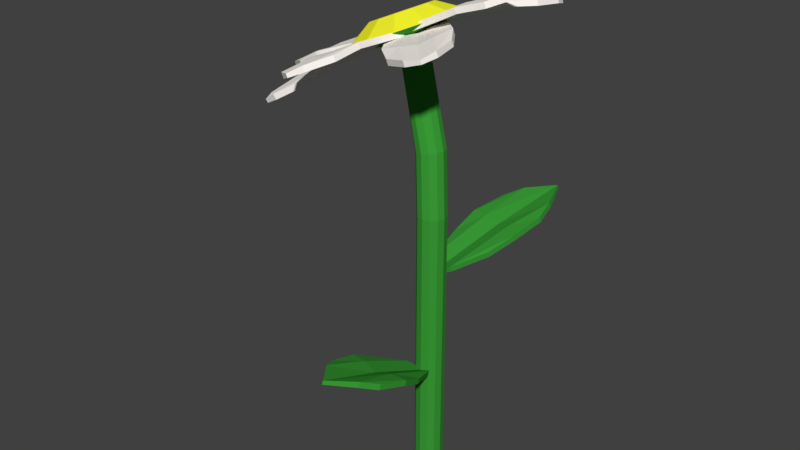 # Source: Flower1.2.blend  (saved by Blender 2.78.0; exported with 4.5.12 LTS)
import bpy
from mathutils import Matrix  # noqa: F401  (used for matrix-valued properties, if any)

bpy.ops.wm.read_factory_settings(use_empty=True)
scene = bpy.context.scene
scene.name = 'Scene'

# ---- collections
col_collection_1 = bpy.data.collections.new('Collection 1'); scene.collection.children.link(col_collection_1)

# ---- materials (node trees are filled in below, after node groups)
mat_flowerbase = bpy.data.materials.new('FlowerBase')
mat_flowerbase.alpha_threshold = 0.0
mat_flowerbase.use_transparent_shadow = False
mat_flowerbase.diffuse_color = (0.04036, 0.3185, 0.03627, 1.0)
mat_flowerbase.roughness = 0.5
mat_petals = bpy.data.materials.new('Petals')
mat_petals.alpha_threshold = 0.0
mat_petals.use_transparent_shadow = False
mat_petals.diffuse_color = (1.0, 0.9527, 0.8941, 1.0)
mat_petals.roughness = 0.5
mat_polen = bpy.data.materials.new('Polen')
mat_polen.alpha_threshold = 0.0
mat_polen.use_transparent_shadow = False
mat_polen.diffuse_color = (1.0, 0.99, 0.02758, 1.0)
mat_polen.roughness = 0.5

# ---- material node trees

# ---- world
world_world = bpy.data.worlds.new('World'); scene.world = world_world
world_world.color = (0.05088, 0.05088, 0.05088)
world_world.use_sun_shadow = False
world_world.sun_shadow_jitter_overblur = 0.0
world_world.cycles.sampling_method = 'MANUAL'

# ---- meshes
me_cube_002 = bpy.data.meshes.new('Cube.002')
me_cube_002.from_pydata([(-0.0001085, 0.02163, 0.03364), (-0.001277, 0.07654, 0.03626), (-0.0001085, 0.07654, 0.03364), (-0.001277, 0.02163, 0.03626), (-0.007117, 0.02163, 0.0326), (-0.006338, 0.02163, 0.03086), (-0.007117, 0.08041, 0.0326), (-0.006338, 0.08041, 0.03086), (-0.0188, 0.02163, 0.02529), (-0.01997, 0.02163, 0.02791), (-0.0188, 0.06525, 0.02529), (-0.01997, 0.06525, 0.02791), (0.006121, 0.02163, 0.03642), (0.004953, 0.02163, 0.03904), (0.006121, 0.06525, 0.03642), (0.004953, 0.06525, 0.03904), (-0.01257, 0.02163, 0.02808), (-0.01374, 0.07654, 0.03069), (-0.01257, 0.07654, 0.02808), (-0.01374, 0.02163, 0.03069), (-0.006972, 0.05865, 0.03228), (-0.007751, 0.05865, 0.03402), (-0.02095, 0.05107, 0.02603), (-0.02212, 0.05107, 0.02865), (0.007007, 0.05107, 0.03852), (0.005839, 0.05107, 0.04114), (1.747e-05, 0.05672, 0.0354), (-0.001151, 0.05672, 0.03802), (-0.01513, 0.05672, 0.03177), (-0.01396, 0.05672, 0.02916), (0.007244, 0.006345, 0.0378), (0.04137, 0.04862, 0.0463), (0.04232, 0.04819, 0.04363), (0.006288, 0.006774, 0.04046), (0.001876, 0.01093, 0.03719), (0.002513, 0.01064, 0.03541), (0.03943, 0.05573, 0.04343), (0.04007, 0.05544, 0.04166), (-0.006949, 0.01924, 0.03064), (-0.007904, 0.01967, 0.03331), (0.02092, 0.05248, 0.03527), (0.01997, 0.05291, 0.03794), (0.01197, 0.002047, 0.04018), (0.01102, 0.002476, 0.04285), (0.03984, 0.03529, 0.04482), (0.03889, 0.03572, 0.04748), (-0.002218, 0.01494, 0.03302), (0.03191, 0.05722, 0.04153), (0.03286, 0.05679, 0.03886), (-0.003173, 0.01537, 0.03569), (0.02565, 0.03909, 0.04079), (0.02501, 0.03938, 0.04257), (0.01019, 0.04296, 0.03463), (0.009235, 0.04339, 0.0373), (0.03142, 0.02367, 0.04534), (0.03047, 0.0241, 0.04801), (0.02972, 0.03279, 0.04326), (0.02876, 0.03322, 0.04593), (0.01815, 0.04287, 0.04058), (0.0191, 0.04244, 0.03791), (-0.01181, 0.01512, 0.02713), (-0.04111, 0.05722, 0.007306), (-0.03961, 0.05693, 0.004881), (-0.0133, 0.01541, 0.02955), (-0.01748, 0.01095, 0.02638), (-0.01648, 0.01075, 0.02476), (-0.04724, 0.0557, 0.002565), (-0.04625, 0.05551, 0.00095), (-0.02584, 0.002014, 0.02004), (-0.02734, 0.002308, 0.02246), (-0.04793, 0.03523, 0.002368), (-0.04943, 0.03552, 0.004792), (-0.007127, 0.01949, 0.02949), (-0.008625, 0.01978, 0.03191), (-0.02921, 0.0527, 0.01182), (-0.03071, 0.05299, 0.01424), (-0.02116, 0.006382, 0.0224), (-0.05046, 0.04848, 0.002582), (-0.04896, 0.04819, 0.000157), (-0.02266, 0.006676, 0.02483), (-0.03604, 0.0391, 0.01108), (-0.03704, 0.0393, 0.0127), (-0.0427, 0.02353, 0.00885), (-0.0442, 0.02382, 0.01128), (-0.02171, 0.04313, 0.01945), (-0.02321, 0.04342, 0.02188), (-0.02981, 0.04253, 0.01451), (-0.03131, 0.04282, 0.01694), (-0.04181, 0.03302, 0.01164), (-0.04031, 0.03273, 0.009214), (0.005478, -0.005103, 0.03719), (0.05445, -0.005103, 0.0622), (0.05562, -0.005103, 0.05958), (0.00431, -0.005103, 0.0398), (0.0047, 0.001719, 0.03893), (0.005478, 0.001719, 0.03719), (0.05838, 0.001719, 0.0629), (0.05916, 0.001719, 0.06116), (0.005478, 0.01537, 0.03719), (0.00431, 0.01537, 0.0398), (0.04531, 0.01537, 0.05498), (0.04414, 0.01537, 0.05759), (0.005478, -0.01193, 0.03719), (0.00431, -0.01193, 0.0398), (0.04531, -0.01193, 0.05498), (0.04414, -0.01193, 0.05759), (0.005478, 0.008542, 0.03719), (0.05445, 0.008542, 0.0622), (0.05562, 0.008542, 0.05958), (0.00431, 0.008542, 0.0398), (0.03866, 0.001719, 0.05371), (0.03788, 0.001719, 0.05545), (0.03173, 0.01703, 0.05061), (0.03056, 0.01703, 0.05323), (0.03173, -0.01359, 0.05061), (0.03056, -0.01359, 0.05323), (0.03689, -0.005936, 0.05292), (0.03572, -0.005936, 0.05553), (0.03572, 0.009374, 0.05553), (0.03689, 0.009374, 0.05292), (-0.02043, 0.008542, 0.02562), (-0.07174, 0.008542, 0.005842), (-0.07057, 0.008542, 0.003225), (-0.0216, 0.008542, 0.02823), (-0.02121, 0.001719, 0.02736), (-0.02043, 0.001719, 0.02562), (-0.07489, 0.001719, 0.003389), (-0.07411, 0.001719, 0.001646), (-0.02043, -0.01193, 0.02562), (-0.0216, -0.01193, 0.02823), (-0.06027, -0.01193, 0.007828), (-0.06143, -0.01193, 0.01044), (-0.02043, 0.01536, 0.02562), (-0.0216, 0.01536, 0.02823), (-0.06027, 0.01536, 0.007828), (-0.06143, 0.01536, 0.01044), (-0.02043, -0.005103, 0.02562), (-0.07174, -0.005103, 0.005842), (-0.07057, -0.005103, 0.003225), (-0.0216, -0.005103, 0.02823), (-0.05488, 0.001719, 0.01194), (-0.05565, 0.001719, 0.01368), (-0.04795, -0.01359, 0.01503), (-0.04912, -0.01359, 0.01765), (-0.04795, 0.01703, 0.01503), (-0.04912, 0.01703, 0.01765), (-0.05311, 0.009374, 0.01273), (-0.05428, 0.009374, 0.01534), (-0.05428, -0.005936, 0.01534), (-0.05311, -0.005936, 0.01273), (-0.01375, -0.01406, 0.02755), (-0.01492, -0.06897, 0.03016), (-0.01375, -0.06897, 0.02755), (-0.01492, -0.01406, 0.03016), (-0.008298, -0.01406, 0.03207), (-0.007519, -0.01406, 0.03033), (-0.008297, -0.07285, 0.03207), (-0.007519, -0.07285, 0.03033), (0.004941, -0.01406, 0.03589), (0.003772, -0.01406, 0.03851), (0.004941, -0.05769, 0.03589), (0.003772, -0.05769, 0.03851), (-0.01998, -0.01406, 0.02477), (-0.02115, -0.01406, 0.02738), (-0.01998, -0.05769, 0.02477), (-0.02115, -0.05769, 0.02738), (-0.001289, -0.01406, 0.03311), (-0.002458, -0.06897, 0.03573), (-0.001289, -0.06897, 0.03311), (-0.002458, -0.01406, 0.03573), (-0.008153, -0.05109, 0.03175), (-0.008931, -0.05109, 0.03349), (0.005826, -0.04351, 0.03799), (0.004658, -0.04351, 0.04061), (-0.02213, -0.04351, 0.02551), (-0.0233, -0.04351, 0.02812), (-0.01514, -0.04915, 0.02863), (-0.01631, -0.04915, 0.03125), (-0.002332, -0.04915, 0.03749), (-0.001163, -0.04915, 0.03487), (-0.02175, 0.001221, 0.02485), (-0.05086, -0.04105, 0.005112), (-0.04951, -0.04062, 0.00262), (-0.0231, 0.0007922, 0.02734), (-0.01772, -0.003363, 0.02844), (-0.01682, -0.003078, 0.02678), (-0.04743, -0.04816, 0.004643), (-0.04654, -0.04787, 0.002983), (-0.006949, -0.01168, 0.03064), (-0.008297, -0.0121, 0.03313), (-0.029, -0.04492, 0.01298), (-0.03035, -0.04535, 0.01547), (-0.02668, 0.00552, 0.02292), (-0.02803, 0.005091, 0.02541), (-0.04874, -0.02772, 0.005259), (-0.05009, -0.02815, 0.007751), (-0.01188, -0.007376, 0.02871), (-0.04099, -0.04965, 0.008973), (-0.03964, -0.04922, 0.006481), (-0.01323, -0.007805, 0.0312), (-0.03627, -0.03153, 0.01314), (-0.03717, -0.03181, 0.0148), (-0.02136, -0.0354, 0.02054), (-0.02271, -0.03582, 0.02303), (-0.04351, -0.0161, 0.01188), (-0.04486, -0.01653, 0.01437), (-0.04082, -0.02523, 0.01176), (-0.04217, -0.02566, 0.01425), (-0.0311, -0.0353, 0.01858), (-0.02975, -0.03487, 0.01609), (-0.001092, -0.007552, 0.03191), (0.03322, -0.04965, 0.0405), (0.03403, -0.04936, 0.03776), (-0.001897, -0.007846, 0.03465), (0.003254, -0.00338, 0.03564), (0.00379, -0.003184, 0.03382), (0.04085, -0.04814, 0.04191), (0.04139, -0.04794, 0.04008), (0.01355, 0.005552, 0.03763), (0.01275, 0.005259, 0.04037), (0.04146, -0.02766, 0.04228), (0.04065, -0.02795, 0.04502), (-0.005974, -0.01192, 0.03), (-0.006779, -0.01221, 0.03274), (0.02193, -0.04513, 0.03465), (0.02112, -0.04543, 0.03739), (0.008672, 0.001184, 0.03573), (0.04299, -0.04092, 0.04431), (0.04379, -0.04062, 0.04158), (0.007867, 0.0008904, 0.03846), (0.02704, -0.03153, 0.03925), (0.0265, -0.03173, 0.04107), (0.03314, -0.01596, 0.04272), (0.03234, -0.01625, 0.04545), (0.01123, -0.03556, 0.03416), (0.01043, -0.03586, 0.0369), (0.02032, -0.03496, 0.0369), (0.01951, -0.03525, 0.03964), (0.03047, -0.02545, 0.04392), (0.03127, -0.02516, 0.04118), (0.02455, -0.0487, -0.1145), (0.02455, -0.04753, -0.1119), (0.008384, -0.04753, -0.1119), (0.008384, -0.0487, -0.1145), (0.000301, -0.04588, -0.1126), (0.000301, -0.04705, -0.1152), (0.03263, -0.04588, -0.1126), (0.03263, -0.04705, -0.1152), (0.01647, -0.04897, -0.1139), (0.01647, -0.04975, -0.1156), (0.02329, -0.01743, -0.1267), (0.0265, -0.07203, -0.1055), (0.0265, -0.07086, -0.1029), (0.02329, -0.01859, -0.1293), (0.001829, -0.06192, -0.1069), (0.001829, -0.06308, -0.1095), (0.002822, -0.03349, -0.1195), (0.002822, -0.03466, -0.1222), (0.03111, -0.06192, -0.1069), (0.03111, -0.06308, -0.1095), (0.03011, -0.03349, -0.1195), (0.03011, -0.03466, -0.1222), (0.01647, -0.08431, -0.1016), (0.01647, -0.08353, -0.09987), (0.01647, -0.01305, -0.1334), (0.01647, -0.01227, -0.1316), (0.009644, -0.01743, -0.1267), (0.006434, -0.07203, -0.1055), (0.006434, -0.07086, -0.1029), (0.009644, -0.01859, -0.1293), (0.02015, 0.03189, -0.06452), (0.01981, 0.03091, -0.06185), (0.03508, 0.02558, -0.06185), (0.03542, 0.02657, -0.06452), (0.04215, 0.02133, -0.0625), (0.0425, 0.02232, -0.06517), (0.01162, 0.03198, -0.0625), (0.01197, 0.03296, -0.06517), (0.02789, 0.02952, -0.0639), (0.02811, 0.03017, -0.06568), (0.01087, 0.001435, -0.07525), (0.02612, 0.05494, -0.05665), (0.02578, 0.05395, -0.05398), (0.01121, 0.002419, -0.07792), (0.04607, 0.03722, -0.05754), (0.04642, 0.0382, -0.06021), (0.03559, 0.01017, -0.06886), (0.03593, 0.01115, -0.07153), (0.01843, 0.04685, -0.05754), (0.01877, 0.04784, -0.06021), (0.009821, 0.01915, -0.06886), (0.01016, 0.02014, -0.07153), (0.0397, 0.06339, -0.05334), (0.03947, 0.06274, -0.05156), (0.01577, -0.005238, -0.08171), (0.01554, -0.005894, -0.07993), (0.02375, -0.003057, -0.07525), (0.04507, 0.04833, -0.05665), (0.04473, 0.04735, -0.05398), (0.0241, -0.002073, -0.07792), (0.01776, -0.002575, -0.1906), (0.01776, -0.002575, -0.04698), (0.02136, -0.003541, -0.1906), (0.02136, -0.003541, -0.04698), (0.024, -0.00618, -0.1906), (0.024, -0.00618, -0.04698), (0.02497, -0.009784, -0.1906), (0.02497, -0.009784, -0.04698), (0.024, -0.01339, -0.1906), (0.024, -0.01339, -0.04698), (0.02136, -0.01603, -0.1906), (0.02136, -0.01603, -0.04698), (0.01776, -0.01699, -0.1906), (0.01776, -0.01699, -0.04698), (0.01416, -0.01603, -0.1906), (0.01416, -0.01603, -0.04698), (0.01152, -0.01339, -0.1906), (0.01152, -0.01339, -0.04698), (0.01055, -0.009784, -0.1906), (0.01055, -0.009784, -0.04698), (0.01152, -0.00618, -0.1906), (0.01152, -0.00618, -0.04698), (0.01416, -0.003541, -0.1906), (0.01416, -0.003541, -0.04698), (0.01369, 0.001235, -0.01716), (0.01726, 0.0002692, -0.01668), (0.01988, -0.00237, -0.01633), (0.02083, -0.005974, -0.0162), (0.01988, -0.009579, -0.01633), (0.01726, -0.01222, -0.01668), (0.01369, -0.01318, -0.01716), (0.01011, -0.01222, -0.01764), (0.007499, -0.009579, -0.01799), (0.006542, -0.005974, -0.01812), (0.007499, -0.00237, -0.01799), (0.01011, 0.0002692, -0.01764), (-0.004565, 0.01087, 0.02689), (-0.001274, 0.009904, 0.02836), (0.001136, 0.007265, 0.02943), (0.002018, 0.003661, 0.02983), (0.001136, 5.594e-05, 0.02943), (-0.001274, -0.002583, 0.02836), (-0.004565, -0.003549, 0.02689), (-0.007856, -0.002583, 0.02542), (-0.01027, 5.594e-05, 0.02434), (-0.01115, 0.00366, 0.02395), (-0.01027, 0.007265, 0.02434), (-0.007856, 0.009904, 0.02542), (-0.007587, 0.03012, 0.03365), (0.005014, 0.02643, 0.03928), (0.01424, 0.01632, 0.0434), (0.01762, 0.002521, 0.04491), (0.01424, -0.01128, 0.0434), (0.005014, -0.02138, 0.03928), (-0.007587, -0.02508, 0.03365), (-0.02019, -0.02138, 0.02803), (-0.02941, -0.01128, 0.02391), (-0.03279, 0.002521, 0.0224), (-0.02941, 0.01632, 0.02391), (-0.02019, 0.02643, 0.02803), (-0.0106, 0.01825, 0.04039), (-0.003414, 0.01615, 0.0436), (0.001843, 0.01039, 0.04595), (0.003768, 0.002521, 0.04681), (0.001843, -0.005344, 0.04595), (-0.003414, -0.0111, 0.0436), (-0.0106, -0.01321, 0.04039), (-0.01778, -0.0111, 0.03719), (-0.02304, -0.005344, 0.03484), (-0.02496, 0.002521, 0.03398), (-0.02304, 0.01039, 0.03484), (-0.01778, 0.01615, 0.03719)], [], [(7, 6, 1, 2), (20, 26, 0, 5), (18, 17, 6, 7), (0, 3, 4, 5), (29, 20, 5, 16), (27, 21, 4, 3), (22, 23, 11, 10), (2, 1, 15, 14), (24, 25, 13, 12), (16, 19, 9, 8), (26, 24, 12, 0), (28, 23, 9, 19), (25, 27, 3, 13), (12, 13, 3, 0), (21, 28, 19, 4), (5, 4, 19, 16), (22, 29, 16, 8), (10, 11, 17, 18), (10, 18, 29, 22), (6, 17, 28, 21), (15, 1, 27, 25), (17, 11, 23, 28), (2, 14, 24, 26), (14, 15, 25, 24), (8, 9, 23, 22), (1, 6, 21, 27), (18, 7, 20, 29), (7, 2, 26, 20), (37, 36, 31, 32), (50, 56, 30, 35), (48, 47, 36, 37), (30, 33, 34, 35), (59, 50, 35, 46), (57, 51, 34, 33), (52, 53, 41, 40), (32, 31, 45, 44), (54, 55, 43, 42), (46, 49, 39, 38), (56, 54, 42, 30), (58, 53, 39, 49), (55, 57, 33, 43), (42, 43, 33, 30), (51, 58, 49, 34), (35, 34, 49, 46), (52, 59, 46, 38), (40, 41, 47, 48), (40, 48, 59, 52), (36, 47, 58, 51), (45, 31, 57, 55), (47, 41, 53, 58), (32, 44, 54, 56), (44, 45, 55, 54), (38, 39, 53, 52), (31, 36, 51, 57), (48, 37, 50, 59), (37, 32, 56, 50), (67, 66, 61, 62), (80, 86, 60, 65), (78, 77, 66, 67), (60, 63, 64, 65), (89, 80, 65, 76), (87, 81, 64, 63), (82, 83, 71, 70), (62, 61, 75, 74), (84, 85, 73, 72), (76, 79, 69, 68), (86, 84, 72, 60), (88, 83, 69, 79), (85, 87, 63, 73), (72, 73, 63, 60), (81, 88, 79, 64), (65, 64, 79, 76), (82, 89, 76, 68), (70, 71, 77, 78), (70, 78, 89, 82), (66, 77, 88, 81), (75, 61, 87, 85), (77, 71, 83, 88), (62, 74, 84, 86), (74, 75, 85, 84), (68, 69, 83, 82), (61, 66, 81, 87), (78, 67, 80, 89), (67, 62, 86, 80), (97, 96, 91, 92), (110, 116, 90, 95), (108, 107, 96, 97), (90, 93, 94, 95), (119, 110, 95, 106), (117, 111, 94, 93), (112, 113, 101, 100), (92, 91, 105, 104), (114, 115, 103, 102), (106, 109, 99, 98), (116, 114, 102, 90), (118, 113, 99, 109), (115, 117, 93, 103), (102, 103, 93, 90), (111, 118, 109, 94), (95, 94, 109, 106), (112, 119, 106, 98), (100, 101, 107, 108), (100, 108, 119, 112), (96, 107, 118, 111), (105, 91, 117, 115), (107, 101, 113, 118), (92, 104, 114, 116), (104, 105, 115, 114), (98, 99, 113, 112), (91, 96, 111, 117), (108, 97, 110, 119), (97, 92, 116, 110), (127, 126, 121, 122), (140, 146, 120, 125), (138, 137, 126, 127), (120, 123, 124, 125), (149, 140, 125, 136), (147, 141, 124, 123), (142, 143, 131, 130), (122, 121, 135, 134), (144, 145, 133, 132), (136, 139, 129, 128), (146, 144, 132, 120), (148, 143, 129, 139), (145, 147, 123, 133), (132, 133, 123, 120), (141, 148, 139, 124), (125, 124, 139, 136), (142, 149, 136, 128), (130, 131, 137, 138), (130, 138, 149, 142), (126, 137, 148, 141), (135, 121, 147, 145), (137, 131, 143, 148), (122, 134, 144, 146), (134, 135, 145, 144), (128, 129, 143, 142), (121, 126, 141, 147), (138, 127, 140, 149), (127, 122, 146, 140), (157, 156, 151, 152), (170, 176, 150, 155), (168, 167, 156, 157), (150, 153, 154, 155), (179, 170, 155, 166), (177, 171, 154, 153), (172, 173, 161, 160), (152, 151, 165, 164), (174, 175, 163, 162), (166, 169, 159, 158), (176, 174, 162, 150), (178, 173, 159, 169), (175, 177, 153, 163), (162, 163, 153, 150), (171, 178, 169, 154), (155, 154, 169, 166), (172, 179, 166, 158), (160, 161, 167, 168), (160, 168, 179, 172), (156, 167, 178, 171), (165, 151, 177, 175), (167, 161, 173, 178), (152, 164, 174, 176), (164, 165, 175, 174), (158, 159, 173, 172), (151, 156, 171, 177), (168, 157, 170, 179), (157, 152, 176, 170), (187, 186, 181, 182), (200, 206, 180, 185), (198, 197, 186, 187), (180, 183, 184, 185), (209, 200, 185, 196), (207, 201, 184, 183), (202, 203, 191, 190), (182, 181, 195, 194), (204, 205, 193, 192), (196, 199, 189, 188), (206, 204, 192, 180), (208, 203, 189, 199), (205, 207, 183, 193), (192, 193, 183, 180), (201, 208, 199, 184), (185, 184, 199, 196), (202, 209, 196, 188), (190, 191, 197, 198), (190, 198, 209, 202), (186, 197, 208, 201), (195, 181, 207, 205), (197, 191, 203, 208), (182, 194, 204, 206), (194, 195, 205, 204), (188, 189, 203, 202), (181, 186, 201, 207), (198, 187, 200, 209), (187, 182, 206, 200), (217, 216, 211, 212), (230, 236, 210, 215), (228, 227, 216, 217), (210, 213, 214, 215), (239, 230, 215, 226), (237, 231, 214, 213), (232, 233, 221, 220), (212, 211, 225, 224), (234, 235, 223, 222), (226, 229, 219, 218), (236, 234, 222, 210), (238, 233, 219, 229), (235, 237, 213, 223), (222, 223, 213, 210), (231, 238, 229, 214), (215, 214, 229, 226), (232, 239, 226, 218), (220, 221, 227, 228), (220, 228, 239, 232), (216, 227, 238, 231), (225, 211, 237, 235), (227, 221, 233, 238), (212, 224, 234, 236), (224, 225, 235, 234), (218, 219, 233, 232), (211, 216, 231, 237), (228, 217, 230, 239), (217, 212, 236, 230), (267, 255, 245, 243), (251, 262, 249, 240), (244, 242, 266, 256), (262, 267, 243, 249), (257, 256, 266, 269), (247, 240, 253, 261), (240, 249, 264, 253), (254, 268, 242, 244), (249, 243, 269, 264), (267, 268, 254, 255), (261, 260, 246, 247), (247, 246, 258, 259), (259, 258, 252, 251), (268, 263, 248, 242), (248, 241, 250, 265), (264, 265, 250, 253), (245, 244, 256, 257), (242, 248, 265, 266), (269, 266, 265, 264), (241, 246, 260, 250), (252, 258, 246, 241), (251, 252, 263, 262), (263, 252, 241, 248), (262, 263, 268, 267), (253, 250, 260, 261), (255, 254, 244, 245), (243, 245, 257, 269), (259, 251, 240, 247), (297, 285, 275, 273), (281, 292, 279, 270), (274, 272, 296, 286), (292, 297, 273, 279), (287, 286, 296, 299), (277, 270, 283, 291), (270, 279, 294, 283), (284, 298, 272, 274), (279, 273, 299, 294), (297, 298, 284, 285), (291, 290, 276, 277), (277, 276, 288, 289), (289, 288, 282, 281), (298, 293, 278, 272), (278, 271, 280, 295), (294, 295, 280, 283), (275, 274, 286, 287), (272, 278, 295, 296), (299, 296, 295, 294), (271, 276, 290, 280), (282, 288, 276, 271), (281, 282, 293, 292), (293, 282, 271, 278), (292, 293, 298, 297), (283, 280, 290, 291), (285, 284, 274, 275), (273, 275, 287, 299), (289, 281, 270, 277), (300, 301, 303, 302), (302, 303, 305, 304), (304, 305, 307, 306), (306, 307, 309, 308), (308, 309, 311, 310), (310, 311, 313, 312), (312, 313, 315, 314), (314, 315, 317, 316), (316, 317, 319, 318), (318, 319, 321, 320), (315, 313, 330, 331), (320, 321, 323, 322), (322, 323, 301, 300), (300, 302, 304, 306, 308, 310, 312, 314, 316, 318, 320, 322), (326, 325, 337, 338), (313, 311, 329, 330), (311, 309, 328, 329), (309, 307, 327, 328), (301, 323, 335, 324), (303, 301, 324, 325), (307, 305, 326, 327), (323, 321, 334, 335), (305, 303, 325, 326), (321, 319, 333, 334), (319, 317, 332, 333), (317, 315, 331, 332), (336, 347, 359, 348), (333, 332, 344, 345), (330, 329, 341, 342), (327, 326, 338, 339), (334, 333, 345, 346), (331, 330, 342, 343), (328, 327, 339, 340), (335, 334, 346, 347), (325, 324, 336, 337), (332, 331, 343, 344), (329, 328, 340, 341), (324, 335, 347, 336), (353, 352, 364, 365), (338, 337, 349, 350), (345, 344, 356, 357), (342, 341, 353, 354), (339, 338, 350, 351), (346, 345, 357, 358), (343, 342, 354, 355), (340, 339, 351, 352), (347, 346, 358, 359), (337, 336, 348, 349), (344, 343, 355, 356), (341, 340, 352, 353), (361, 360, 371, 370, 369, 368, 367, 366, 365, 364, 363, 362), (348, 359, 371, 360), (350, 349, 361, 362), (357, 356, 368, 369), (354, 353, 365, 366), (351, 350, 362, 363), (358, 357, 369, 370), (355, 354, 366, 367), (352, 351, 363, 364), (359, 358, 370, 371), (349, 348, 360, 361), (356, 355, 367, 368)])
me_cube_002.polygons.foreach_set('material_index', [1, 1, 1, 1, 1, 1, 1, 1, 1, 1, 1, 1, 1, 1, 1, 1, 1, 1, 1, 1, 1, 1, 1, 1, 1, 1, 1, 1, 1, 1, 1, 1, 1, 1, 1, 1, 1, 1, 1, 1, 1, 1, 1, 1, 1, 1, 1, 1, 1, 1, 1, 1, 1, 1, 1, 1, 1, 1, 1, 1, 1, 1, 1, 1, 1, 1, 1, 1, 1, 1, 1, 1, 1, 1, 1, 1, 1, 1, 1, 1, 1, 1, 1, 1, 1, 1, 1, 1, 1, 1, 1, 1, 1, 1, 1, 1, 1, 1, 1, 1, 1, 1, 1, 1, 1, 1, 1, 1, 1, 1, 1, 1, 1, 1, 1, 1, 1, 1, 1, 1, 1, 1, 1, 1, 1, 1, 1, 1, 1, 1, 1, 1, 1, 1, 1, 1, 1, 1, 1, 1, 1, 1, 1, 1, 1, 1, 1, 1, 1, 1, 1, 1, 1, 1, 1, 1, 1, 1, 1, 1, 1, 1, 1, 1, 1, 1, 1, 1, 1, 1, 1, 1, 1, 1, 1, 1, 1, 1, 1, 1, 1, 1, 1, 1, 1, 1, 1, 1, 1, 1, 1, 1, 1, 1, 1, 1, 1, 1, 1, 1, 1, 1, 1, 1, 1, 1, 1, 1, 1, 1, 1, 1, 1, 1, 1, 1, 1, 1, 1, 1, 1, 1, 1, 1, 0, 0, 0, 0, 0, 0, 0, 0, 0, 0, 0, 0, 0, 0, 0, 0, 0, 0, 0, 0, 0, 0, 0, 0, 0, 0, 0, 0, 0, 0, 0, 0, 0, 0, 0, 0, 0, 0, 0, 0, 0, 0, 0, 0, 0, 0, 0, 0, 0, 0, 0, 0, 0, 0, 0, 0, 0, 0, 0, 0, 0, 0, 0, 0, 0, 0, 0, 0, 0, 0, 0, 0, 0, 0, 0, 0, 0, 0, 0, 0, 0, 0, 0, 0, 0, 0, 0, 0, 0, 0, 0, 0, 0, 0, 2, 0, 0, 0, 0, 0, 0, 0, 0, 0, 0, 0, 2, 2, 2, 2, 2, 2, 2, 2, 2, 2, 2, 2])
me_cube_002.materials.append(mat_flowerbase)
me_cube_002.materials.append(mat_petals)
me_cube_002.materials.append(mat_polen)
me_cube_002.use_remesh_preserve_volume = False
me_cube_002.use_remesh_preserve_attributes = False
me_cube_002.use_mirror_vertex_groups = False
me_cube_002.update()

# ---- objects
ob_flower1_2 = bpy.data.objects.new('Flower1.2', me_cube_002)

# ---- transforms, parenting, visibility, modifiers, constraints
ob_flower1_2.location = (0.0, 0.0, 0.0)
ob_flower1_2.lineart.crease_threshold = 0.0

# ---- collection membership
col_collection_1.objects.link(ob_flower1_2)

# ---- scene / render settings (as saved in the file)
scene.frame_start = 1; scene.frame_end = 250; scene.frame_set(1)
scene.render.engine = 'BLENDER_EEVEE_NEXT'
scene.render.resolution_percentage = 50
scene.render.dither_intensity = 0.0
scene.cycles.use_denoising = False
scene.cycles.samples = 128
scene.cycles.sampling_pattern = 'TABULATED_SOBOL'
scene.cycles.light_sampling_threshold = 0.0
scene.cycles.use_adaptive_sampling = False
scene.cycles.use_light_tree = False
scene.cycles.blur_glossy = 0.0
scene.cycles.sample_clamp_indirect = 0.0
scene.view_settings.view_transform = 'Standard'
bpy.context.view_layer.update()

# ---- added for rendering (the .blend has no active camera and no usable light): camera, sun
cam_auto = bpy.data.cameras.new('AutoCamera')
cam_auto.lens = 50.0
cam_auto.sensor_width = 36.0
cam_auto.clip_end = 1000.0
ob_auto_camera = bpy.data.objects.new('AutoCamera', cam_auto)
scene.collection.objects.link(ob_auto_camera)
ob_auto_camera.location = (0.2981, -0.369108, 0.180931)
ob_auto_camera.rotation_euler = (1.09748, -7.21219e-08, 0.694738)
scene.camera = ob_auto_camera
light_auto_sun = bpy.data.lights.new('AutoSun', 'SUN')
light_auto_sun.energy = 3.0
light_auto_sun.angle = 0.0523599
ob_auto_sun = bpy.data.objects.new('AutoSun', light_auto_sun)
scene.collection.objects.link(ob_auto_sun)
ob_auto_sun.rotation_euler = (0.872665, 0.174533, 0.523599)
bpy.context.view_layer.update()
